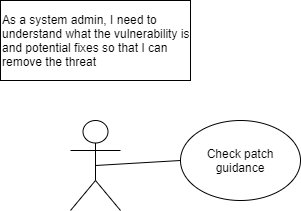

The diagram above was exported from draw.io. Its source (the exported page's mxGraphModel, read from the mxfile embedded in the PNG):
<mxGraphModel dx="1182" dy="675" grid="1" gridSize="10" guides="1" tooltips="1" connect="1" arrows="1" fold="1" page="1" pageScale="1" pageWidth="827" pageHeight="1169" math="0" shadow="0">
  <root>
    <mxCell id="Qp2ZmuKP6sJiX9fPtR0A-0" />
    <mxCell id="Qp2ZmuKP6sJiX9fPtR0A-1" parent="Qp2ZmuKP6sJiX9fPtR0A-0" />
    <mxCell id="Qp2ZmuKP6sJiX9fPtR0A-2" value="" style="shape=umlActor;verticalLabelPosition=bottom;verticalAlign=top;html=1;outlineConnect=0;" vertex="1" parent="Qp2ZmuKP6sJiX9fPtR0A-1">
      <mxGeometry x="90" y="210" width="50" height="90" as="geometry" />
    </mxCell>
    <mxCell id="Qp2ZmuKP6sJiX9fPtR0A-3" value="Check patch guidance" style="ellipse;whiteSpace=wrap;html=1;" vertex="1" parent="Qp2ZmuKP6sJiX9fPtR0A-1">
      <mxGeometry x="200" y="210" width="120" height="80" as="geometry" />
    </mxCell>
    <mxCell id="Qp2ZmuKP6sJiX9fPtR0A-4" value="As a system admin, I need to understand what the vulnerability is and potential fixes so that I can remove the threat" style="rounded=0;whiteSpace=wrap;html=1;align=left;" vertex="1" parent="Qp2ZmuKP6sJiX9fPtR0A-1">
      <mxGeometry x="20" y="90" width="190" height="80" as="geometry" />
    </mxCell>
    <mxCell id="Qp2ZmuKP6sJiX9fPtR0A-5" value="" style="endArrow=none;html=1;exitX=0.5;exitY=0.5;exitDx=0;exitDy=0;exitPerimeter=0;entryX=0;entryY=0.5;entryDx=0;entryDy=0;" edge="1" parent="Qp2ZmuKP6sJiX9fPtR0A-1" source="Qp2ZmuKP6sJiX9fPtR0A-2" target="Qp2ZmuKP6sJiX9fPtR0A-3">
      <mxGeometry width="50" height="50" relative="1" as="geometry">
        <mxPoint x="150" y="350" as="sourcePoint" />
        <mxPoint x="200" y="300" as="targetPoint" />
      </mxGeometry>
    </mxCell>
  </root>
</mxGraphModel>